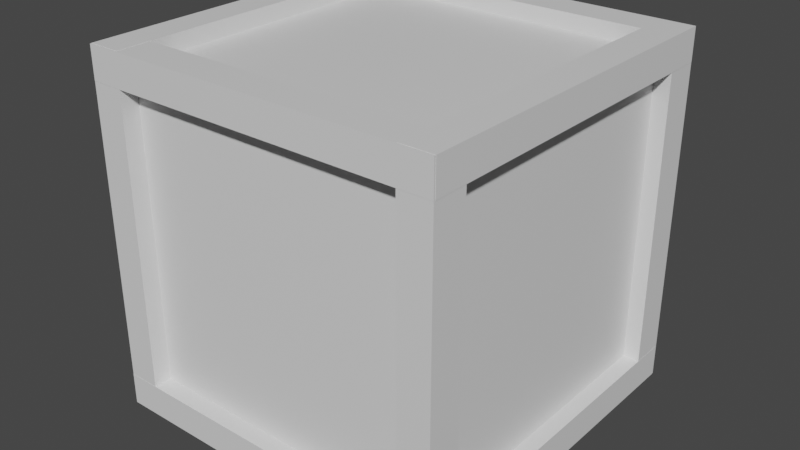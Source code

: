 # Source: box.blend  (saved by Blender 2.91.10; exported with 4.5.12 LTS)
import bpy
from mathutils import Matrix  # noqa: F401  (used for matrix-valued properties, if any)

bpy.ops.wm.read_factory_settings(use_empty=True)
scene = bpy.context.scene
scene.name = 'Scene'

# ---- collections
col_collection = bpy.data.collections.new('Collection'); scene.collection.children.link(col_collection)

# ---- materials (node trees are filled in below, after node groups)
mat_material = bpy.data.materials.new('Material')
mat_material.alpha_threshold = 0.0
mat_material.use_transparent_shadow = False
mat_material.line_color = (0.0, 0.0, 0.0, 1.0)
mat_material_001 = bpy.data.materials.new('Material.001')
mat_material_001.alpha_threshold = 0.0
mat_material_001.use_transparent_shadow = False
mat_material_001.line_color = (0.0, 0.0, 0.0, 1.0)
mat_material_002 = bpy.data.materials.new('Material.002')
mat_material_002.alpha_threshold = 0.0
mat_material_002.use_transparent_shadow = False
mat_material_002.line_color = (0.0, 0.0, 0.0, 1.0)
mat_material_003 = bpy.data.materials.new('Material.003')
mat_material_003.alpha_threshold = 0.0
mat_material_003.use_transparent_shadow = False
mat_material_003.line_color = (0.0, 0.0, 0.0, 1.0)
mat_material_004 = bpy.data.materials.new('Material.004')
mat_material_004.alpha_threshold = 0.0
mat_material_004.use_transparent_shadow = False
mat_material_004.line_color = (0.0, 0.0, 0.0, 1.0)
mat_material_005 = bpy.data.materials.new('Material.005')
mat_material_005.alpha_threshold = 0.0
mat_material_005.use_transparent_shadow = False
mat_material_005.line_color = (0.0, 0.0, 0.0, 1.0)
mat_material_006 = bpy.data.materials.new('Material.006')
mat_material_006.alpha_threshold = 0.0
mat_material_006.use_transparent_shadow = False
mat_material_006.line_color = (0.0, 0.0, 0.0, 1.0)
mat_material_008 = bpy.data.materials.new('Material.008')
mat_material_008.alpha_threshold = 0.0
mat_material_008.use_transparent_shadow = False
mat_material_008.line_color = (0.0, 0.0, 0.0, 1.0)
mat_material_007 = bpy.data.materials.new('Material.007')
mat_material_007.alpha_threshold = 0.0
mat_material_007.use_transparent_shadow = False
mat_material_007.line_color = (0.0, 0.0, 0.0, 1.0)
mat_material_010 = bpy.data.materials.new('Material.010')
mat_material_010.alpha_threshold = 0.0
mat_material_010.use_transparent_shadow = False
mat_material_010.line_color = (0.0, 0.0, 0.0, 1.0)
mat_material_009 = bpy.data.materials.new('Material.009')
mat_material_009.alpha_threshold = 0.0
mat_material_009.use_transparent_shadow = False
mat_material_009.line_color = (0.0, 0.0, 0.0, 1.0)
mat_material_012 = bpy.data.materials.new('Material.012')
mat_material_012.alpha_threshold = 0.0
mat_material_012.use_transparent_shadow = False
mat_material_012.line_color = (0.0, 0.0, 0.0, 1.0)
mat_material_011 = bpy.data.materials.new('Material.011')
mat_material_011.alpha_threshold = 0.0
mat_material_011.use_transparent_shadow = False
mat_material_011.line_color = (0.0, 0.0, 0.0, 1.0)

# ---- material node trees
mat_material.use_nodes = True; mat_material.node_tree.nodes.clear()
_N = mat_material.node_tree.nodes; _L = mat_material.node_tree.links
n0 = _N.new('ShaderNodeOutputMaterial'); n0.name = 'Material Output'; n0.location = (300, 300)
n1 = _N.new('ShaderNodeBsdfPrincipled'); n1.name = 'Principled BSDF'; n1.location = (10, 300)
n1.distribution = 'GGX'
n1.subsurface_method = 'BURLEY'
n1.inputs[2].default_value = 0.4
n1.inputs[3].default_value = 1.45
n1.inputs[27].default_value = (0.0, 0.0, 0.0, 1.0)
n1.inputs[28].default_value = 1.0
_L.new(n1.outputs[0], n0.inputs[0])
n0.is_active_output = True
mat_material_001.use_nodes = True; mat_material_001.node_tree.nodes.clear()
_N = mat_material_001.node_tree.nodes; _L = mat_material_001.node_tree.links
n0 = _N.new('ShaderNodeOutputMaterial'); n0.name = 'Material Output'; n0.location = (300, 300)
n1 = _N.new('ShaderNodeBsdfPrincipled'); n1.name = 'Principled BSDF'; n1.location = (10, 300)
n1.distribution = 'GGX'
n1.subsurface_method = 'BURLEY'
n1.inputs[2].default_value = 0.4
n1.inputs[3].default_value = 1.45
n1.inputs[27].default_value = (0.0, 0.0, 0.0, 1.0)
n1.inputs[28].default_value = 1.0
_L.new(n1.outputs[0], n0.inputs[0])
n0.is_active_output = True
mat_material_002.use_nodes = True; mat_material_002.node_tree.nodes.clear()
_N = mat_material_002.node_tree.nodes; _L = mat_material_002.node_tree.links
n0 = _N.new('ShaderNodeOutputMaterial'); n0.name = 'Material Output'; n0.location = (300, 300)
n1 = _N.new('ShaderNodeBsdfPrincipled'); n1.name = 'Principled BSDF'; n1.location = (10, 300)
n1.distribution = 'GGX'
n1.subsurface_method = 'BURLEY'
n1.inputs[2].default_value = 0.4
n1.inputs[3].default_value = 1.45
n1.inputs[27].default_value = (0.0, 0.0, 0.0, 1.0)
n1.inputs[28].default_value = 1.0
_L.new(n1.outputs[0], n0.inputs[0])
n0.is_active_output = True
mat_material_003.use_nodes = True; mat_material_003.node_tree.nodes.clear()
_N = mat_material_003.node_tree.nodes; _L = mat_material_003.node_tree.links
n0 = _N.new('ShaderNodeOutputMaterial'); n0.name = 'Material Output'; n0.location = (300, 300)
n1 = _N.new('ShaderNodeBsdfPrincipled'); n1.name = 'Principled BSDF'; n1.location = (10, 300)
n1.distribution = 'GGX'
n1.subsurface_method = 'BURLEY'
n1.inputs[2].default_value = 0.4
n1.inputs[3].default_value = 1.45
n1.inputs[27].default_value = (0.0, 0.0, 0.0, 1.0)
n1.inputs[28].default_value = 1.0
_L.new(n1.outputs[0], n0.inputs[0])
n0.is_active_output = True
mat_material_004.use_nodes = True; mat_material_004.node_tree.nodes.clear()
_N = mat_material_004.node_tree.nodes; _L = mat_material_004.node_tree.links
n0 = _N.new('ShaderNodeOutputMaterial'); n0.name = 'Material Output'; n0.location = (300, 300)
n1 = _N.new('ShaderNodeBsdfPrincipled'); n1.name = 'Principled BSDF'; n1.location = (10, 300)
n1.distribution = 'GGX'
n1.subsurface_method = 'BURLEY'
n1.inputs[2].default_value = 0.4
n1.inputs[3].default_value = 1.45
n1.inputs[27].default_value = (0.0, 0.0, 0.0, 1.0)
n1.inputs[28].default_value = 1.0
_L.new(n1.outputs[0], n0.inputs[0])
n0.is_active_output = True
mat_material_005.use_nodes = True; mat_material_005.node_tree.nodes.clear()
_N = mat_material_005.node_tree.nodes; _L = mat_material_005.node_tree.links
n0 = _N.new('ShaderNodeOutputMaterial'); n0.name = 'Material Output'; n0.location = (300, 300)
n1 = _N.new('ShaderNodeBsdfPrincipled'); n1.name = 'Principled BSDF'; n1.location = (10, 300)
n1.distribution = 'GGX'
n1.subsurface_method = 'BURLEY'
n1.inputs[2].default_value = 0.4
n1.inputs[3].default_value = 1.45
n1.inputs[27].default_value = (0.0, 0.0, 0.0, 1.0)
n1.inputs[28].default_value = 1.0
_L.new(n1.outputs[0], n0.inputs[0])
n0.is_active_output = True
mat_material_006.use_nodes = True; mat_material_006.node_tree.nodes.clear()
_N = mat_material_006.node_tree.nodes; _L = mat_material_006.node_tree.links
n0 = _N.new('ShaderNodeOutputMaterial'); n0.name = 'Material Output'; n0.location = (300, 300)
n1 = _N.new('ShaderNodeBsdfPrincipled'); n1.name = 'Principled BSDF'; n1.location = (10, 300)
n1.distribution = 'GGX'
n1.subsurface_method = 'BURLEY'
n1.inputs[2].default_value = 0.4
n1.inputs[3].default_value = 1.45
n1.inputs[27].default_value = (0.0, 0.0, 0.0, 1.0)
n1.inputs[28].default_value = 1.0
_L.new(n1.outputs[0], n0.inputs[0])
n0.is_active_output = True
mat_material_008.use_nodes = True; mat_material_008.node_tree.nodes.clear()
_N = mat_material_008.node_tree.nodes; _L = mat_material_008.node_tree.links
n0 = _N.new('ShaderNodeOutputMaterial'); n0.name = 'Material Output'; n0.location = (300, 300)
n1 = _N.new('ShaderNodeBsdfPrincipled'); n1.name = 'Principled BSDF'; n1.location = (10, 300)
n1.distribution = 'GGX'
n1.subsurface_method = 'BURLEY'
n1.inputs[2].default_value = 0.4
n1.inputs[3].default_value = 1.45
n1.inputs[27].default_value = (0.0, 0.0, 0.0, 1.0)
n1.inputs[28].default_value = 1.0
_L.new(n1.outputs[0], n0.inputs[0])
n0.is_active_output = True
mat_material_007.use_nodes = True; mat_material_007.node_tree.nodes.clear()
_N = mat_material_007.node_tree.nodes; _L = mat_material_007.node_tree.links
n0 = _N.new('ShaderNodeOutputMaterial'); n0.name = 'Material Output'; n0.location = (300, 300)
n1 = _N.new('ShaderNodeBsdfPrincipled'); n1.name = 'Principled BSDF'; n1.location = (10, 300)
n1.distribution = 'GGX'
n1.subsurface_method = 'BURLEY'
n1.inputs[2].default_value = 0.4
n1.inputs[3].default_value = 1.45
n1.inputs[27].default_value = (0.0, 0.0, 0.0, 1.0)
n1.inputs[28].default_value = 1.0
_L.new(n1.outputs[0], n0.inputs[0])
n0.is_active_output = True
mat_material_010.use_nodes = True; mat_material_010.node_tree.nodes.clear()
_N = mat_material_010.node_tree.nodes; _L = mat_material_010.node_tree.links
n0 = _N.new('ShaderNodeOutputMaterial'); n0.name = 'Material Output'; n0.location = (300, 300)
n1 = _N.new('ShaderNodeBsdfPrincipled'); n1.name = 'Principled BSDF'; n1.location = (10, 300)
n1.distribution = 'GGX'
n1.subsurface_method = 'BURLEY'
n1.inputs[2].default_value = 0.4
n1.inputs[3].default_value = 1.45
n1.inputs[27].default_value = (0.0, 0.0, 0.0, 1.0)
n1.inputs[28].default_value = 1.0
_L.new(n1.outputs[0], n0.inputs[0])
n0.is_active_output = True
mat_material_009.use_nodes = True; mat_material_009.node_tree.nodes.clear()
_N = mat_material_009.node_tree.nodes; _L = mat_material_009.node_tree.links
n0 = _N.new('ShaderNodeOutputMaterial'); n0.name = 'Material Output'; n0.location = (300, 300)
n1 = _N.new('ShaderNodeBsdfPrincipled'); n1.name = 'Principled BSDF'; n1.location = (10, 300)
n1.distribution = 'GGX'
n1.subsurface_method = 'BURLEY'
n1.inputs[2].default_value = 0.4
n1.inputs[3].default_value = 1.45
n1.inputs[27].default_value = (0.0, 0.0, 0.0, 1.0)
n1.inputs[28].default_value = 1.0
_L.new(n1.outputs[0], n0.inputs[0])
n0.is_active_output = True
mat_material_012.use_nodes = True; mat_material_012.node_tree.nodes.clear()
_N = mat_material_012.node_tree.nodes; _L = mat_material_012.node_tree.links
n0 = _N.new('ShaderNodeOutputMaterial'); n0.name = 'Material Output'; n0.location = (300, 300)
n1 = _N.new('ShaderNodeBsdfPrincipled'); n1.name = 'Principled BSDF'; n1.location = (10, 300)
n1.distribution = 'GGX'
n1.subsurface_method = 'BURLEY'
n1.inputs[2].default_value = 0.4
n1.inputs[3].default_value = 1.45
n1.inputs[27].default_value = (0.0, 0.0, 0.0, 1.0)
n1.inputs[28].default_value = 1.0
_L.new(n1.outputs[0], n0.inputs[0])
n0.is_active_output = True
mat_material_011.use_nodes = True; mat_material_011.node_tree.nodes.clear()
_N = mat_material_011.node_tree.nodes; _L = mat_material_011.node_tree.links
n0 = _N.new('ShaderNodeOutputMaterial'); n0.name = 'Material Output'; n0.location = (300, 300)
n1 = _N.new('ShaderNodeBsdfPrincipled'); n1.name = 'Principled BSDF'; n1.location = (10, 300)
n1.distribution = 'GGX'
n1.subsurface_method = 'BURLEY'
n1.inputs[2].default_value = 0.4
n1.inputs[3].default_value = 1.45
n1.inputs[27].default_value = (0.0, 0.0, 0.0, 1.0)
n1.inputs[28].default_value = 1.0
_L.new(n1.outputs[0], n0.inputs[0])
n0.is_active_output = True

# ---- world
world_world = bpy.data.worlds.new('World'); scene.world = world_world
world_world.use_nodes = True; world_world.node_tree.nodes.clear()
_N = world_world.node_tree.nodes; _L = world_world.node_tree.links
n0 = _N.new('ShaderNodeOutputWorld'); n0.name = 'World Output'; n0.location = (300, 300)
n1 = _N.new('ShaderNodeBackground'); n1.name = 'Background'; n1.location = (10, 300)
n1.inputs[0].default_value = (0.05088, 0.05088, 0.05088, 1.0)
_L.new(n1.outputs[0], n0.inputs[0])
n0.is_active_output = True
world_world.color = (0.05088, 0.05088, 0.05088)
world_world.use_sun_shadow = False
world_world.sun_shadow_jitter_overblur = 0.0

# ---- meshes
me_cube = bpy.data.meshes.new('Cube')
me_cube.from_pydata([(1.0, 1.0, 1.0), (1.0, 1.0, -1.0), (1.0, -1.0, 1.0), (1.0, -1.0, -1.0), (-1.0, 1.0, 1.0), (-1.0, 1.0, -1.0), (-1.0, -1.0, 1.0), (-1.0, -1.0, -1.0)], [], [(0, 4, 6, 2), (3, 2, 6, 7), (7, 6, 4, 5), (5, 1, 3, 7), (1, 0, 2, 3), (5, 4, 0, 1)])
_uv = me_cube.uv_layers.new(name='UVMap')
_uv.uv.foreach_set('vector', [0.625, 0.5, 0.875, 0.5, 0.875, 0.75, 0.625, 0.75, 0.375, 0.75, 0.625, 0.75, 0.625, 1.0, 0.375, 1.0, 0.375, 0.0, 0.625, 0.0, 0.625, 0.25, 0.375, 0.25, 0.125, 0.5, 0.375, 0.5, 0.375, 0.75, 0.125, 0.75, 0.375, 0.5, 0.625, 0.5, 0.625, 0.75, 0.375, 0.75, 0.375, 0.25, 0.625, 0.25, 0.625, 0.5, 0.375, 0.5])
me_cube.materials.append(mat_material)
me_cube.use_remesh_preserve_volume = False
me_cube.use_remesh_preserve_attributes = False
me_cube.use_mirror_vertex_groups = False
me_cube.update()
me_cube_001 = bpy.data.meshes.new('Cube.001')
me_cube_001.from_pydata([(1.0, 1.0, 1.0), (1.0, 1.0, -1.0), (1.0, -1.0, 1.0), (1.0, -1.0, -1.0), (-1.0, 1.0, 1.0), (-1.0, 1.0, -1.0), (-1.0, -1.0, 1.0), (-1.0, -1.0, -1.0)], [], [(0, 4, 6, 2), (3, 2, 6, 7), (7, 6, 4, 5), (5, 1, 3, 7), (1, 0, 2, 3), (5, 4, 0, 1)])
_uv = me_cube_001.uv_layers.new(name='UVMap')
_uv.uv.foreach_set('vector', [0.625, 0.5, 0.875, 0.5, 0.875, 0.75, 0.625, 0.75, 0.375, 0.75, 0.625, 0.75, 0.625, 1.0, 0.375, 1.0, 0.375, 0.0, 0.625, 0.0, 0.625, 0.25, 0.375, 0.25, 0.125, 0.5, 0.375, 0.5, 0.375, 0.75, 0.125, 0.75, 0.375, 0.5, 0.625, 0.5, 0.625, 0.75, 0.375, 0.75, 0.375, 0.25, 0.625, 0.25, 0.625, 0.5, 0.375, 0.5])
me_cube_001.materials.append(mat_material_001)
me_cube_001.use_remesh_preserve_volume = False
me_cube_001.use_remesh_preserve_attributes = False
me_cube_001.use_mirror_vertex_groups = False
me_cube_001.update()
me_cube_002 = bpy.data.meshes.new('Cube.002')
me_cube_002.from_pydata([(1.0, 1.0, 1.0), (1.0, 1.0, -1.0), (1.0, -1.0, 1.0), (1.0, -1.0, -1.0), (-1.0, 1.0, 1.0), (-1.0, 1.0, -1.0), (-1.0, -1.0, 1.0), (-1.0, -1.0, -1.0)], [], [(0, 4, 6, 2), (3, 2, 6, 7), (7, 6, 4, 5), (5, 1, 3, 7), (1, 0, 2, 3), (5, 4, 0, 1)])
_uv = me_cube_002.uv_layers.new(name='UVMap')
_uv.uv.foreach_set('vector', [0.625, 0.5, 0.875, 0.5, 0.875, 0.75, 0.625, 0.75, 0.375, 0.75, 0.625, 0.75, 0.625, 1.0, 0.375, 1.0, 0.375, 0.0, 0.625, 0.0, 0.625, 0.25, 0.375, 0.25, 0.125, 0.5, 0.375, 0.5, 0.375, 0.75, 0.125, 0.75, 0.375, 0.5, 0.625, 0.5, 0.625, 0.75, 0.375, 0.75, 0.375, 0.25, 0.625, 0.25, 0.625, 0.5, 0.375, 0.5])
me_cube_002.materials.append(mat_material_002)
me_cube_002.use_remesh_preserve_volume = False
me_cube_002.use_remesh_preserve_attributes = False
me_cube_002.use_mirror_vertex_groups = False
me_cube_002.update()
me_cube_003 = bpy.data.meshes.new('Cube.003')
me_cube_003.from_pydata([(1.0, 1.0, 1.0), (1.0, 1.0, -1.0), (1.0, -1.0, 1.0), (1.0, -1.0, -1.0), (-1.0, 1.0, 1.0), (-1.0, 1.0, -1.0), (-1.0, -1.0, 1.0), (-1.0, -1.0, -1.0)], [], [(0, 4, 6, 2), (3, 2, 6, 7), (7, 6, 4, 5), (5, 1, 3, 7), (1, 0, 2, 3), (5, 4, 0, 1)])
_uv = me_cube_003.uv_layers.new(name='UVMap')
_uv.uv.foreach_set('vector', [0.625, 0.5, 0.875, 0.5, 0.875, 0.75, 0.625, 0.75, 0.375, 0.75, 0.625, 0.75, 0.625, 1.0, 0.375, 1.0, 0.375, 0.0, 0.625, 0.0, 0.625, 0.25, 0.375, 0.25, 0.125, 0.5, 0.375, 0.5, 0.375, 0.75, 0.125, 0.75, 0.375, 0.5, 0.625, 0.5, 0.625, 0.75, 0.375, 0.75, 0.375, 0.25, 0.625, 0.25, 0.625, 0.5, 0.375, 0.5])
me_cube_003.materials.append(mat_material_003)
me_cube_003.use_remesh_preserve_volume = False
me_cube_003.use_remesh_preserve_attributes = False
me_cube_003.use_mirror_vertex_groups = False
me_cube_003.update()
me_cube_004 = bpy.data.meshes.new('Cube.004')
me_cube_004.from_pydata([(1.0, 1.0, 1.0), (1.0, 1.0, -1.0), (1.0, -1.0, 1.0), (1.0, -1.0, -1.0), (-1.0, 1.0, 1.0), (-1.0, 1.0, -1.0), (-1.0, -1.0, 1.0), (-1.0, -1.0, -1.0)], [], [(0, 4, 6, 2), (3, 2, 6, 7), (7, 6, 4, 5), (5, 1, 3, 7), (1, 0, 2, 3), (5, 4, 0, 1)])
_uv = me_cube_004.uv_layers.new(name='UVMap')
_uv.uv.foreach_set('vector', [0.625, 0.5, 0.875, 0.5, 0.875, 0.75, 0.625, 0.75, 0.375, 0.75, 0.625, 0.75, 0.625, 1.0, 0.375, 1.0, 0.375, 0.0, 0.625, 0.0, 0.625, 0.25, 0.375, 0.25, 0.125, 0.5, 0.375, 0.5, 0.375, 0.75, 0.125, 0.75, 0.375, 0.5, 0.625, 0.5, 0.625, 0.75, 0.375, 0.75, 0.375, 0.25, 0.625, 0.25, 0.625, 0.5, 0.375, 0.5])
me_cube_004.materials.append(mat_material_004)
me_cube_004.use_remesh_preserve_volume = False
me_cube_004.use_remesh_preserve_attributes = False
me_cube_004.use_mirror_vertex_groups = False
me_cube_004.update()
me_cube_005 = bpy.data.meshes.new('Cube.005')
me_cube_005.from_pydata([(1.0, 1.0, 1.0), (1.0, 1.0, -1.0), (1.0, -1.0, 1.0), (1.0, -1.0, -1.0), (-1.0, 1.0, 1.0), (-1.0, 1.0, -1.0), (-1.0, -1.0, 1.0), (-1.0, -1.0, -1.0)], [], [(0, 4, 6, 2), (3, 2, 6, 7), (7, 6, 4, 5), (5, 1, 3, 7), (1, 0, 2, 3), (5, 4, 0, 1)])
_uv = me_cube_005.uv_layers.new(name='UVMap')
_uv.uv.foreach_set('vector', [0.625, 0.5, 0.875, 0.5, 0.875, 0.75, 0.625, 0.75, 0.375, 0.75, 0.625, 0.75, 0.625, 1.0, 0.375, 1.0, 0.375, 0.0, 0.625, 0.0, 0.625, 0.25, 0.375, 0.25, 0.125, 0.5, 0.375, 0.5, 0.375, 0.75, 0.125, 0.75, 0.375, 0.5, 0.625, 0.5, 0.625, 0.75, 0.375, 0.75, 0.375, 0.25, 0.625, 0.25, 0.625, 0.5, 0.375, 0.5])
me_cube_005.materials.append(mat_material_005)
me_cube_005.use_remesh_preserve_volume = False
me_cube_005.use_remesh_preserve_attributes = False
me_cube_005.use_mirror_vertex_groups = False
me_cube_005.update()
me_cube_006 = bpy.data.meshes.new('Cube.006')
me_cube_006.from_pydata([(1.0, 1.0, 1.0), (1.0, 1.0, -1.0), (1.0, -1.0, 1.0), (1.0, -1.0, -1.0), (-1.0, 1.0, 1.0), (-1.0, 1.0, -1.0), (-1.0, -1.0, 1.0), (-1.0, -1.0, -1.0)], [], [(0, 4, 6, 2), (3, 2, 6, 7), (7, 6, 4, 5), (5, 1, 3, 7), (1, 0, 2, 3), (5, 4, 0, 1)])
_uv = me_cube_006.uv_layers.new(name='UVMap')
_uv.uv.foreach_set('vector', [0.625, 0.5, 0.875, 0.5, 0.875, 0.75, 0.625, 0.75, 0.375, 0.75, 0.625, 0.75, 0.625, 1.0, 0.375, 1.0, 0.375, 0.0, 0.625, 0.0, 0.625, 0.25, 0.375, 0.25, 0.125, 0.5, 0.375, 0.5, 0.375, 0.75, 0.125, 0.75, 0.375, 0.5, 0.625, 0.5, 0.625, 0.75, 0.375, 0.75, 0.375, 0.25, 0.625, 0.25, 0.625, 0.5, 0.375, 0.5])
me_cube_006.materials.append(mat_material_006)
me_cube_006.use_remesh_preserve_volume = False
me_cube_006.use_remesh_preserve_attributes = False
me_cube_006.use_mirror_vertex_groups = False
me_cube_006.update()
me_cube_008 = bpy.data.meshes.new('Cube.008')
me_cube_008.from_pydata([(1.0, 1.0, 1.0), (1.0, 1.0, -1.0), (1.0, -1.0, 1.0), (1.0, -1.0, -1.0), (-1.0, 1.0, 1.0), (-1.0, 1.0, -1.0), (-1.0, -1.0, 1.0), (-1.0, -1.0, -1.0)], [], [(0, 4, 6, 2), (3, 2, 6, 7), (7, 6, 4, 5), (5, 1, 3, 7), (1, 0, 2, 3), (5, 4, 0, 1)])
_uv = me_cube_008.uv_layers.new(name='UVMap')
_uv.uv.foreach_set('vector', [0.625, 0.5, 0.875, 0.5, 0.875, 0.75, 0.625, 0.75, 0.375, 0.75, 0.625, 0.75, 0.625, 1.0, 0.375, 1.0, 0.375, 0.0, 0.625, 0.0, 0.625, 0.25, 0.375, 0.25, 0.125, 0.5, 0.375, 0.5, 0.375, 0.75, 0.125, 0.75, 0.375, 0.5, 0.625, 0.5, 0.625, 0.75, 0.375, 0.75, 0.375, 0.25, 0.625, 0.25, 0.625, 0.5, 0.375, 0.5])
me_cube_008.materials.append(mat_material_008)
me_cube_008.use_remesh_preserve_volume = False
me_cube_008.use_remesh_preserve_attributes = False
me_cube_008.use_mirror_vertex_groups = False
me_cube_008.update()
me_cube_007 = bpy.data.meshes.new('Cube.007')
me_cube_007.from_pydata([(1.0, 1.0, 1.0), (1.0, 1.0, -1.0), (1.0, -1.0, 1.0), (1.0, -1.0, -1.0), (-1.0, 1.0, 1.0), (-1.0, 1.0, -1.0), (-1.0, -1.0, 1.0), (-1.0, -1.0, -1.0)], [], [(0, 4, 6, 2), (3, 2, 6, 7), (7, 6, 4, 5), (5, 1, 3, 7), (1, 0, 2, 3), (5, 4, 0, 1)])
_uv = me_cube_007.uv_layers.new(name='UVMap')
_uv.uv.foreach_set('vector', [0.625, 0.5, 0.875, 0.5, 0.875, 0.75, 0.625, 0.75, 0.375, 0.75, 0.625, 0.75, 0.625, 1.0, 0.375, 1.0, 0.375, 0.0, 0.625, 0.0, 0.625, 0.25, 0.375, 0.25, 0.125, 0.5, 0.375, 0.5, 0.375, 0.75, 0.125, 0.75, 0.375, 0.5, 0.625, 0.5, 0.625, 0.75, 0.375, 0.75, 0.375, 0.25, 0.625, 0.25, 0.625, 0.5, 0.375, 0.5])
me_cube_007.materials.append(mat_material_007)
me_cube_007.use_remesh_preserve_volume = False
me_cube_007.use_remesh_preserve_attributes = False
me_cube_007.use_mirror_vertex_groups = False
me_cube_007.update()
me_cube_010 = bpy.data.meshes.new('Cube.010')
me_cube_010.from_pydata([(1.0, 1.0, 1.0), (1.0, 1.0, -1.0), (1.0, -1.0, 1.0), (1.0, -1.0, -1.0), (-1.0, 1.0, 1.0), (-1.0, 1.0, -1.0), (-1.0, -1.0, 1.0), (-1.0, -1.0, -1.0)], [], [(0, 4, 6, 2), (3, 2, 6, 7), (7, 6, 4, 5), (5, 1, 3, 7), (1, 0, 2, 3), (5, 4, 0, 1)])
_uv = me_cube_010.uv_layers.new(name='UVMap')
_uv.uv.foreach_set('vector', [0.625, 0.5, 0.875, 0.5, 0.875, 0.75, 0.625, 0.75, 0.375, 0.75, 0.625, 0.75, 0.625, 1.0, 0.375, 1.0, 0.375, 0.0, 0.625, 0.0, 0.625, 0.25, 0.375, 0.25, 0.125, 0.5, 0.375, 0.5, 0.375, 0.75, 0.125, 0.75, 0.375, 0.5, 0.625, 0.5, 0.625, 0.75, 0.375, 0.75, 0.375, 0.25, 0.625, 0.25, 0.625, 0.5, 0.375, 0.5])
me_cube_010.materials.append(mat_material_010)
me_cube_010.use_remesh_preserve_volume = False
me_cube_010.use_remesh_preserve_attributes = False
me_cube_010.use_mirror_vertex_groups = False
me_cube_010.update()
me_cube_009 = bpy.data.meshes.new('Cube.009')
me_cube_009.from_pydata([(1.0, 1.0, 1.0), (1.0, 1.0, -1.0), (1.0, -1.0, 1.0), (1.0, -1.0, -1.0), (-1.0, 1.0, 1.0), (-1.0, 1.0, -1.0), (-1.0, -1.0, 1.0), (-1.0, -1.0, -1.0)], [], [(0, 4, 6, 2), (3, 2, 6, 7), (7, 6, 4, 5), (5, 1, 3, 7), (1, 0, 2, 3), (5, 4, 0, 1)])
_uv = me_cube_009.uv_layers.new(name='UVMap')
_uv.uv.foreach_set('vector', [0.625, 0.5, 0.875, 0.5, 0.875, 0.75, 0.625, 0.75, 0.375, 0.75, 0.625, 0.75, 0.625, 1.0, 0.375, 1.0, 0.375, 0.0, 0.625, 0.0, 0.625, 0.25, 0.375, 0.25, 0.125, 0.5, 0.375, 0.5, 0.375, 0.75, 0.125, 0.75, 0.375, 0.5, 0.625, 0.5, 0.625, 0.75, 0.375, 0.75, 0.375, 0.25, 0.625, 0.25, 0.625, 0.5, 0.375, 0.5])
me_cube_009.materials.append(mat_material_009)
me_cube_009.use_remesh_preserve_volume = False
me_cube_009.use_remesh_preserve_attributes = False
me_cube_009.use_mirror_vertex_groups = False
me_cube_009.update()
me_cube_012 = bpy.data.meshes.new('Cube.012')
me_cube_012.from_pydata([(1.0, 1.0, 1.0), (1.0, 1.0, -1.0), (1.0, -1.0, 1.0), (1.0, -1.0, -1.0), (-1.0, 1.0, 1.0), (-1.0, 1.0, -1.0), (-1.0, -1.0, 1.0), (-1.0, -1.0, -1.0)], [], [(0, 4, 6, 2), (3, 2, 6, 7), (7, 6, 4, 5), (5, 1, 3, 7), (1, 0, 2, 3), (5, 4, 0, 1)])
_uv = me_cube_012.uv_layers.new(name='UVMap')
_uv.uv.foreach_set('vector', [0.625, 0.5, 0.875, 0.5, 0.875, 0.75, 0.625, 0.75, 0.375, 0.75, 0.625, 0.75, 0.625, 1.0, 0.375, 1.0, 0.375, 0.0, 0.625, 0.0, 0.625, 0.25, 0.375, 0.25, 0.125, 0.5, 0.375, 0.5, 0.375, 0.75, 0.125, 0.75, 0.375, 0.5, 0.625, 0.5, 0.625, 0.75, 0.375, 0.75, 0.375, 0.25, 0.625, 0.25, 0.625, 0.5, 0.375, 0.5])
me_cube_012.materials.append(mat_material_012)
me_cube_012.use_remesh_preserve_volume = False
me_cube_012.use_remesh_preserve_attributes = False
me_cube_012.use_mirror_vertex_groups = False
me_cube_012.update()
me_cube_011 = bpy.data.meshes.new('Cube.011')
me_cube_011.from_pydata([(1.0, 1.0, 1.0), (1.0, 1.0, -1.0), (1.0, -1.0, 1.0), (1.0, -1.0, -1.0), (-1.0, 1.0, 1.0), (-1.0, 1.0, -1.0), (-1.0, -1.0, 1.0), (-1.0, -1.0, -1.0)], [], [(0, 4, 6, 2), (3, 2, 6, 7), (7, 6, 4, 5), (5, 1, 3, 7), (1, 0, 2, 3), (5, 4, 0, 1)])
_uv = me_cube_011.uv_layers.new(name='UVMap')
_uv.uv.foreach_set('vector', [0.625, 0.5, 0.875, 0.5, 0.875, 0.75, 0.625, 0.75, 0.375, 0.75, 0.625, 0.75, 0.625, 1.0, 0.375, 1.0, 0.375, 0.0, 0.625, 0.0, 0.625, 0.25, 0.375, 0.25, 0.125, 0.5, 0.375, 0.5, 0.375, 0.75, 0.125, 0.75, 0.375, 0.5, 0.625, 0.5, 0.625, 0.75, 0.375, 0.75, 0.375, 0.25, 0.625, 0.25, 0.625, 0.5, 0.375, 0.5])
me_cube_011.materials.append(mat_material_011)
me_cube_011.use_remesh_preserve_volume = False
me_cube_011.use_remesh_preserve_attributes = False
me_cube_011.use_mirror_vertex_groups = False
me_cube_011.update()

# ---- objects
ob_cube = bpy.data.objects.new('Cube', me_cube)
ob_cube_001 = bpy.data.objects.new('Cube.001', me_cube_001)
ob_cube_002 = bpy.data.objects.new('Cube.002', me_cube_002)
ob_cube_003 = bpy.data.objects.new('Cube.003', me_cube_003)
ob_cube_004 = bpy.data.objects.new('Cube.004', me_cube_004)
ob_cube_005 = bpy.data.objects.new('Cube.005', me_cube_005)
ob_cube_006 = bpy.data.objects.new('Cube.006', me_cube_006)
ob_cube_008 = bpy.data.objects.new('Cube.008', me_cube_008)
ob_cube_007 = bpy.data.objects.new('Cube.007', me_cube_007)
ob_cube_010 = bpy.data.objects.new('Cube.010', me_cube_010)
ob_cube_009 = bpy.data.objects.new('Cube.009', me_cube_009)
ob_cube_012 = bpy.data.objects.new('Cube.012', me_cube_012)
ob_cube_011 = bpy.data.objects.new('Cube.011', me_cube_011)

# ---- transforms, parenting, visibility, modifiers, constraints
ob_cube.location = (0.0, 0.0, 0.0)
ob_cube.lock_rotations_4d = False
ob_cube.empty_display_type = 'ARROWS'
ob_cube.lineart.crease_threshold = 0.0
ob_cube_001.location = (-1.0, 0.0, 1.0)
ob_cube_001.scale = (0.1, 1.1, 0.1)
ob_cube_001.lock_rotations_4d = False
ob_cube_001.empty_display_type = 'ARROWS'
ob_cube_001.lineart.crease_threshold = 0.0
ob_cube_002.location = (1.0, 0.0, 1.0)
ob_cube_002.scale = (0.1, 1.1, 0.1)
ob_cube_002.lock_rotations_4d = False
ob_cube_002.empty_display_type = 'ARROWS'
ob_cube_002.lineart.crease_threshold = 0.0
ob_cube_003.location = (1.0, 0.0, -1.0)
ob_cube_003.scale = (0.1, 1.1, 0.1)
ob_cube_003.lock_rotations_4d = False
ob_cube_003.empty_display_type = 'ARROWS'
ob_cube_003.lineart.crease_threshold = 0.0
ob_cube_004.location = (-1.0, 0.0, -1.0)
ob_cube_004.scale = (0.1, 1.1, 0.1)
ob_cube_004.lock_rotations_4d = False
ob_cube_004.empty_display_type = 'ARROWS'
ob_cube_004.lineart.crease_threshold = 0.0
ob_cube_005.location = (0.0, 1.0, -1.0)
ob_cube_005.scale = (1.099, 0.11, 0.099)
ob_cube_005.lock_rotations_4d = False
ob_cube_005.empty_display_type = 'ARROWS'
ob_cube_005.lineart.crease_threshold = 0.0
ob_cube_006.location = (0.0, 1.0, 1.0)
ob_cube_006.scale = (1.099, 0.11, 0.099)
ob_cube_006.lock_rotations_4d = False
ob_cube_006.empty_display_type = 'ARROWS'
ob_cube_006.lineart.crease_threshold = 0.0
ob_cube_008.location = (0.0, -1.0, -1.0)
ob_cube_008.scale = (1.099, 0.11, 0.099)
ob_cube_008.lock_rotations_4d = False
ob_cube_008.empty_display_type = 'ARROWS'
ob_cube_008.lineart.crease_threshold = 0.0
ob_cube_007.location = (0.0, -1.0, 1.0)
ob_cube_007.scale = (1.099, 0.11, 0.099)
ob_cube_007.lock_rotations_4d = False
ob_cube_007.empty_display_type = 'ARROWS'
ob_cube_007.lineart.crease_threshold = 0.0
ob_cube_010.location = (-1.0, -1.0, 5.96e-08)
ob_cube_010.rotation_euler = (-0.0, -1.571, 0.0)
ob_cube_010.scale = (1.099, 0.109, 0.099)
ob_cube_010.lock_rotations_4d = False
ob_cube_010.empty_display_type = 'ARROWS'
ob_cube_010.lineart.crease_threshold = 0.0
ob_cube_009.location = (1.0, -1.0, -5.96e-08)
ob_cube_009.rotation_euler = (-0.0, -1.571, 0.0)
ob_cube_009.scale = (1.099, 0.109, 0.099)
ob_cube_009.lock_rotations_4d = False
ob_cube_009.empty_display_type = 'ARROWS'
ob_cube_009.lineart.crease_threshold = 0.0
ob_cube_012.location = (1.0, 1.0, -5.96e-08)
ob_cube_012.rotation_euler = (-0.0, -1.571, 0.0)
ob_cube_012.scale = (1.099, 0.109, 0.099)
ob_cube_012.lock_rotations_4d = False
ob_cube_012.empty_display_type = 'ARROWS'
ob_cube_012.lineart.crease_threshold = 0.0
ob_cube_011.location = (-1.0, 1.0, 5.96e-08)
ob_cube_011.rotation_euler = (-0.0, -1.571, 0.0)
ob_cube_011.scale = (1.099, 0.109, 0.099)
ob_cube_011.lock_rotations_4d = False
ob_cube_011.empty_display_type = 'ARROWS'
ob_cube_011.lineart.crease_threshold = 0.0

# ---- collection membership
col_collection.objects.link(ob_cube)
col_collection.objects.link(ob_cube_001)
col_collection.objects.link(ob_cube_002)
col_collection.objects.link(ob_cube_003)
col_collection.objects.link(ob_cube_004)
col_collection.objects.link(ob_cube_005)
col_collection.objects.link(ob_cube_006)
col_collection.objects.link(ob_cube_008)
col_collection.objects.link(ob_cube_007)
col_collection.objects.link(ob_cube_010)
col_collection.objects.link(ob_cube_009)
col_collection.objects.link(ob_cube_012)
col_collection.objects.link(ob_cube_011)

# ---- scene / render settings (as saved in the file)
scene.frame_start = 1; scene.frame_end = 250; scene.frame_set(1)
scene.render.engine = 'BLENDER_EEVEE_NEXT'
scene.cycles.use_denoising = False
scene.cycles.samples = 128
scene.cycles.sampling_pattern = 'TABULATED_SOBOL'
scene.cycles.use_adaptive_sampling = False
scene.cycles.use_light_tree = False
scene.view_settings.view_transform = 'Filmic'
bpy.context.view_layer.update()

# ---- added for rendering (the .blend has no active camera and no usable light): camera, sun
cam_auto = bpy.data.cameras.new('AutoCamera')
cam_auto.lens = 50.0
cam_auto.sensor_width = 36.0
cam_auto.clip_end = 1000.0
ob_auto_camera = bpy.data.objects.new('AutoCamera', cam_auto)
scene.collection.objects.link(ob_auto_camera)
ob_auto_camera.location = (3.5363, -4.24355, 2.82904)
ob_auto_camera.rotation_euler = (1.09748, -7.21219e-08, 0.694738)
scene.camera = ob_auto_camera
light_auto_sun = bpy.data.lights.new('AutoSun', 'SUN')
light_auto_sun.energy = 3.0
light_auto_sun.angle = 0.0523599
ob_auto_sun = bpy.data.objects.new('AutoSun', light_auto_sun)
scene.collection.objects.link(ob_auto_sun)
ob_auto_sun.rotation_euler = (0.872665, 0.174533, 0.523599)
bpy.context.view_layer.update()

